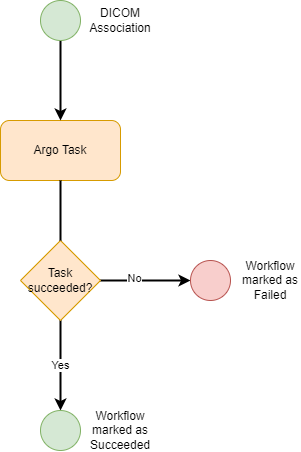

The diagram above was exported from draw.io. Its source (the exported page's mxGraphModel, read from the mxfile embedded in the PNG):
<mxGraphModel dx="1434" dy="796" grid="1" gridSize="10" guides="1" tooltips="1" connect="1" arrows="1" fold="1" page="1" pageScale="1" pageWidth="850" pageHeight="1100" math="0" shadow="0">
  <root>
    <mxCell id="0" />
    <mxCell id="1" parent="0" />
    <mxCell id="bxnRZ-tokXF0DFud_ltf-3" value="Yes" style="edgeStyle=orthogonalEdgeStyle;rounded=0;orthogonalLoop=1;jettySize=auto;html=1;strokeWidth=2;startArrow=none;" edge="1" parent="1" source="VyJTFL3u_xDk87UzkA6w-1" target="bxnRZ-tokXF0DFud_ltf-2">
      <mxGeometry relative="1" as="geometry" />
    </mxCell>
    <mxCell id="SbQMxMWX_MPfydcfWCNt-2" value="Argo Task" style="rounded=1;whiteSpace=wrap;html=1;fillColor=#ffe6cc;strokeColor=#d79b00;" vertex="1" parent="1">
      <mxGeometry x="330" y="240" width="120" height="60" as="geometry" />
    </mxCell>
    <mxCell id="SbQMxMWX_MPfydcfWCNt-4" style="edgeStyle=orthogonalEdgeStyle;rounded=0;orthogonalLoop=1;jettySize=auto;html=1;strokeWidth=2;" edge="1" parent="1" source="SbQMxMWX_MPfydcfWCNt-3" target="SbQMxMWX_MPfydcfWCNt-2">
      <mxGeometry relative="1" as="geometry" />
    </mxCell>
    <mxCell id="SbQMxMWX_MPfydcfWCNt-3" value="" style="ellipse;whiteSpace=wrap;html=1;aspect=fixed;fillColor=#d5e8d4;strokeColor=#82b366;" vertex="1" parent="1">
      <mxGeometry x="370" y="120" width="40" height="40" as="geometry" />
    </mxCell>
    <mxCell id="SbQMxMWX_MPfydcfWCNt-5" value="DICOM Association" style="text;html=1;strokeColor=none;fillColor=none;align=center;verticalAlign=middle;whiteSpace=wrap;rounded=0;" vertex="1" parent="1">
      <mxGeometry x="420" y="125" width="60" height="30" as="geometry" />
    </mxCell>
    <mxCell id="bxnRZ-tokXF0DFud_ltf-2" value="" style="ellipse;whiteSpace=wrap;html=1;aspect=fixed;fillColor=#d5e8d4;strokeColor=#82b366;" vertex="1" parent="1">
      <mxGeometry x="370" y="530" width="40" height="40" as="geometry" />
    </mxCell>
    <mxCell id="bxnRZ-tokXF0DFud_ltf-4" value="Workflow &lt;br&gt;marked as Succeeded" style="text;html=1;strokeColor=none;fillColor=none;align=center;verticalAlign=middle;whiteSpace=wrap;rounded=0;" vertex="1" parent="1">
      <mxGeometry x="420" y="535" width="60" height="30" as="geometry" />
    </mxCell>
    <mxCell id="VyJTFL3u_xDk87UzkA6w-5" style="edgeStyle=orthogonalEdgeStyle;rounded=0;orthogonalLoop=1;jettySize=auto;html=1;entryX=0;entryY=0.5;entryDx=0;entryDy=0;strokeWidth=2;startArrow=none;startFill=0;endArrow=classic;endFill=1;" edge="1" parent="1" source="VyJTFL3u_xDk87UzkA6w-1" target="VyJTFL3u_xDk87UzkA6w-3">
      <mxGeometry relative="1" as="geometry" />
    </mxCell>
    <mxCell id="VyJTFL3u_xDk87UzkA6w-6" value="No" style="edgeLabel;html=1;align=center;verticalAlign=middle;resizable=0;points=[];" vertex="1" connectable="0" parent="VyJTFL3u_xDk87UzkA6w-5">
      <mxGeometry x="-0.2667" y="3" relative="1" as="geometry">
        <mxPoint as="offset" />
      </mxGeometry>
    </mxCell>
    <mxCell id="VyJTFL3u_xDk87UzkA6w-1" value="Task succeeded?" style="rhombus;whiteSpace=wrap;html=1;fillColor=#ffe6cc;strokeColor=#d79b00;" vertex="1" parent="1">
      <mxGeometry x="350" y="360" width="80" height="80" as="geometry" />
    </mxCell>
    <mxCell id="VyJTFL3u_xDk87UzkA6w-2" value="" style="edgeStyle=orthogonalEdgeStyle;rounded=0;orthogonalLoop=1;jettySize=auto;html=1;strokeWidth=2;endArrow=none;" edge="1" parent="1" source="SbQMxMWX_MPfydcfWCNt-2" target="VyJTFL3u_xDk87UzkA6w-1">
      <mxGeometry relative="1" as="geometry">
        <mxPoint x="390" y="300" as="sourcePoint" />
        <mxPoint x="390" y="530" as="targetPoint" />
      </mxGeometry>
    </mxCell>
    <mxCell id="VyJTFL3u_xDk87UzkA6w-3" value="" style="ellipse;whiteSpace=wrap;html=1;aspect=fixed;fillColor=#f8cecc;strokeColor=#b85450;" vertex="1" parent="1">
      <mxGeometry x="520" y="380" width="40" height="40" as="geometry" />
    </mxCell>
    <mxCell id="VyJTFL3u_xDk87UzkA6w-7" value="Workflow marked as Failed" style="text;html=1;strokeColor=none;fillColor=none;align=center;verticalAlign=middle;whiteSpace=wrap;rounded=0;" vertex="1" parent="1">
      <mxGeometry x="570" y="385" width="60" height="30" as="geometry" />
    </mxCell>
  </root>
</mxGraphModel>